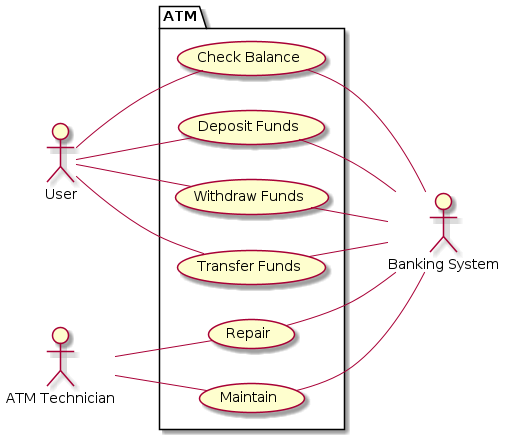

The diagram above was rendered by PlantUML. Its source (embedded in the PNG):
@startuml
left to right direction
actor User as user
actor :ATM Technician: as tech
actor :Banking System: as bs

package ATM {
        usecase "Check Balance" as checkBalance
        usecase "Deposit Funds" as depositFunds
        usecase "Withdraw Funds" as withdrawFunds
        usecase "Transfer Funds" as transferFunds
        usecase Repair as repair
        usecase Maintain as maintain
}

user -- checkBalance
user -- depositFunds
user -- withdrawFunds
user -- transferFunds

tech -- repair
tech -- maintain

checkBalance -- bs
depositFunds -- bs
withdrawFunds -- bs
transferFunds -- bs
repair -- bs
maintain -- bs
@enduml